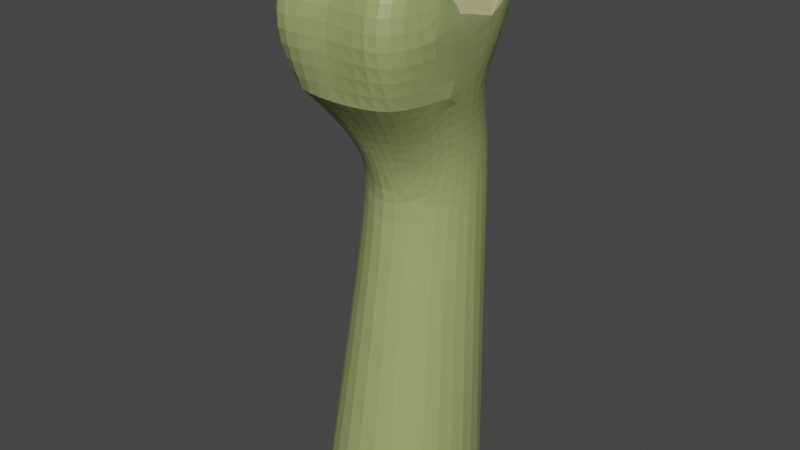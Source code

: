 # Source: Kracken.blend  (saved by Blender 3.4.6; exported with 4.5.12 LTS)
import bpy
from mathutils import Matrix  # noqa: F401  (used for matrix-valued properties, if any)

bpy.ops.wm.read_factory_settings(use_empty=True)
scene = bpy.context.scene
scene.name = 'Scene'

# ---- collections
col_collection = bpy.data.collections.new('Collection'); scene.collection.children.link(col_collection)

# ---- materials (node trees are filled in below, after node groups)
mat_skin = bpy.data.materials.new('Skin')
mat_skin.use_transparent_shadow = False
mat_mouthinsides = bpy.data.materials.new('MouthInsides')
mat_mouthinsides.use_transparent_shadow = False
mat_lips = bpy.data.materials.new('Lips')
mat_lips.use_transparent_shadow = False
mat_eyewhites = bpy.data.materials.new('EyeWhites')
mat_eyewhites.use_backface_culling = True
mat_eyewhites.use_transparent_shadow = False
mat_pupils = bpy.data.materials.new('Pupils')
mat_pupils.use_transparent_shadow = False

# ---- material node trees
mat_skin.use_nodes = True; mat_skin.node_tree.nodes.clear()
_N = mat_skin.node_tree.nodes; _L = mat_skin.node_tree.links
n0 = _N.new('ShaderNodeBsdfPrincipled'); n0.name = 'Principled BSDF'; n0.location = (10, 300)
n0.distribution = 'GGX'
n0.subsurface_method = 'RANDOM_WALK_SKIN'
n0.inputs[0].default_value = (0.3164, 0.3844, 0.1386, 1.0)
n0.inputs[3].default_value = 1.45
n0.inputs[27].default_value = (0.0, 0.0, 0.0, 1.0)
n0.inputs[28].default_value = 1.0
n1 = _N.new('ShaderNodeOutputMaterial'); n1.name = 'Material Output'; n1.location = (300, 300)
_L.new(n0.outputs[0], n1.inputs[0])
n1.is_active_output = True
mat_mouthinsides.use_nodes = True; mat_mouthinsides.node_tree.nodes.clear()
_N = mat_mouthinsides.node_tree.nodes; _L = mat_mouthinsides.node_tree.links
n0 = _N.new('ShaderNodeBsdfPrincipled'); n0.name = 'Principled BSDF'; n0.location = (10, 300)
n0.distribution = 'GGX'
n0.subsurface_method = 'RANDOM_WALK_SKIN'
n0.inputs[0].default_value = (0.04445, 0.002292, 0.0, 1.0)
n0.inputs[3].default_value = 1.45
n0.inputs[27].default_value = (0.0, 0.0, 0.0, 1.0)
n0.inputs[28].default_value = 1.0
n1 = _N.new('ShaderNodeOutputMaterial'); n1.name = 'Material Output'; n1.location = (300, 300)
_L.new(n0.outputs[0], n1.inputs[0])
n1.is_active_output = True
mat_lips.use_nodes = True; mat_lips.node_tree.nodes.clear()
_N = mat_lips.node_tree.nodes; _L = mat_lips.node_tree.links
n0 = _N.new('ShaderNodeBsdfPrincipled'); n0.name = 'Principled BSDF'; n0.location = (10, 300)
n0.distribution = 'GGX'
n0.subsurface_method = 'RANDOM_WALK_SKIN'
n0.inputs[0].default_value = (0.723, 0.6669, 0.3416, 1.0)
n0.inputs[3].default_value = 1.45
n0.inputs[27].default_value = (0.0, 0.0, 0.0, 1.0)
n0.inputs[28].default_value = 1.0
n1 = _N.new('ShaderNodeOutputMaterial'); n1.name = 'Material Output'; n1.location = (300, 300)
_L.new(n0.outputs[0], n1.inputs[0])
n1.is_active_output = True
mat_eyewhites.use_nodes = True; mat_eyewhites.node_tree.nodes.clear()
_N = mat_eyewhites.node_tree.nodes; _L = mat_eyewhites.node_tree.links
n0 = _N.new('ShaderNodeBsdfPrincipled'); n0.name = 'Principled BSDF'; n0.location = (10, 300)
n0.distribution = 'GGX'
n0.subsurface_method = 'RANDOM_WALK_SKIN'
n0.inputs[0].default_value = (1.0, 1.0, 1.0, 1.0)
n0.inputs[2].default_value = 0.0
n0.inputs[3].default_value = 1.45
n0.inputs[13].default_value = 0.0
n0.inputs[27].default_value = (0.0, 0.0, 0.0, 1.0)
n0.inputs[28].default_value = 1.0
n1 = _N.new('ShaderNodeOutputMaterial'); n1.name = 'Material Output'; n1.location = (300, 300)
_L.new(n0.outputs[0], n1.inputs[0])
n1.is_active_output = True
mat_pupils.use_nodes = True; mat_pupils.node_tree.nodes.clear()
_N = mat_pupils.node_tree.nodes; _L = mat_pupils.node_tree.links
n0 = _N.new('ShaderNodeBsdfPrincipled'); n0.name = 'Principled BSDF'; n0.location = (10, 300)
n0.distribution = 'GGX'
n0.subsurface_method = 'RANDOM_WALK_SKIN'
n0.inputs[0].default_value = (0.0, 0.0, 0.0, 1.0)
n0.inputs[1].default_value = 1.0
n0.inputs[2].default_value = 1.0
n0.inputs[3].default_value = 1.45
n0.inputs[13].default_value = 0.0
n0.inputs[27].default_value = (0.0, 0.0, 0.0, 1.0)
n0.inputs[28].default_value = 1.0
n1 = _N.new('ShaderNodeOutputMaterial'); n1.name = 'Material Output'; n1.location = (300, 300)
_L.new(n0.outputs[0], n1.inputs[0])
n1.is_active_output = True

# ---- world
world_world = bpy.data.worlds.new('World'); scene.world = world_world
world_world.use_nodes = True; world_world.node_tree.nodes.clear()
_N = world_world.node_tree.nodes; _L = world_world.node_tree.links
n0 = _N.new('ShaderNodeOutputWorld'); n0.name = 'World Output'; n0.location = (300, 300)
n1 = _N.new('ShaderNodeBackground'); n1.name = 'Background'; n1.location = (10, 300)
n1.inputs[0].default_value = (0.05088, 0.05088, 0.05088, 1.0)
_L.new(n1.outputs[0], n0.inputs[0])
n0.is_active_output = True
world_world.color = (0.05088, 0.05088, 0.05088)
world_world.use_sun_shadow = False
world_world.sun_shadow_jitter_overblur = 0.0

# ---- meshes
me_cube_001 = bpy.data.meshes.new('Cube.001')
me_cube_001.from_pydata([(0.8994, 1.111, 0.0), (0.754, 1.008, 7.771), (1.25, -1.178, 0.0), (1.218, -0.62, 7.771), (1.144, 0.3425, 7.771), (0.8291, 1.163, 5.738), (0.8073, -0.363, 5.294), (1.126, 1.115, 9.711), (1.25, -1.032, 9.711), (0.8079, 1.185, 6.353), (0.9137, -0.231, 6.163), (1.25, -0.4301, 9.711), (0.9615, 1.446, 9.711), (1.036, 1.115, 9.711), (1.036, -1.032, 9.711), (1.036, -0.5356, 9.711), (0.7142, 1.115, 10.08), (0.6819, 1.486, 10.08), (0.625, -0.9398, 10.17), (1.1, 0.3425, 9.361), (0.625, -0.5264, 10.17), (-2.995e-08, 0.3425, 9.154), (0.8518, 0.888, 9.154), (0.7572, 0.3425, 9.154), (0.8518, -0.2029, 9.154), (0.941, 0.3425, 9.361), (1.036, -2.045, 9.711), (1.083, 0.4156, 6.232), (1.036, -1.777, 7.771), (1.433, 0.1909, 0.0), (-1.364e-07, 1.56, 0.0), (-1.142e-07, 1.306, 7.771), (-1.364e-07, 1.56, 5.738), (-1.357e-07, 1.553, 6.353), (-0.004413, 1.115, 9.711), (4.683e-08, -0.5356, 9.711), (-1.445e-07, 1.653, 9.711), (-9.749e-08, 1.115, 10.22), (-1.364e-07, 1.56, 10.22), (4.602e-08, -0.5264, 10.3), (-7.763e-08, 0.888, 9.154), (1.774e-08, -0.2029, 9.154), (1.595e-07, -1.825, 7.771), (1.436e-07, -1.642, 9.711), (8.216e-08, -0.9398, 10.3), (9.026e-08, -1.032, 9.711), (1.579e-07, -1.807, 0.0), (7.794e-08, -0.8916, 5.294), (7.512e-08, -0.8593, 6.163), (1.142, 0.3879, 5.487), (0.4569, -0.5451, 6.163), (1.029, -0.7707, 2.647), (0.8643, 1.137, 2.869), (1.287, 0.2894, 2.744), (-1.364e-07, 1.56, 2.869), (1.179e-07, -1.349, 2.647), (0.781, 1.096, 7.062), (1.058, -0.2904, 6.979), (1.01, 0.3791, 7.001), (0.5892, -1.05, 6.967), (-1.25e-07, 1.429, 7.062), (1.013e-07, -1.159, 6.967), (1.384, -1.322, 8.741), (1.644e-07, -1.881, 8.741), (1.108, -2.243, 8.741), (1.315, 0.3425, 8.741), (1.112, 1.061, 8.741), (0.8948, 1.284, 8.741), (-1.255e-07, 1.435, 8.741), (1.295, -0.732, 9.383), (1.314, -0.4956, 9.101), (1.119, 1.088, 9.218), (0.6654, 1.509, 9.711), (-1.398e-07, 1.599, 10.01), (0.9444, 1.404, 9.463), (0.412, 1.524, 9.934)], [], [(58, 4, 3, 57), (60, 31, 1, 56), (54, 32, 5, 52), (53, 49, 6, 51), (4, 66, 65), (32, 33, 9, 5), (49, 27, 10, 6), (37, 16, 17, 38), (34, 13, 16, 37), (44, 18, 20, 39), (14, 15, 20, 18), (25, 15, 11, 19), (35, 15, 24, 41), (21, 41, 24, 23), (25, 13, 22, 23), (17, 16, 13, 12), (12, 13, 7), (7, 71, 12), (15, 14, 8, 11), (62, 8, 26, 64), (63, 42, 28, 64), (42, 3, 28), (26, 8, 14), (18, 44, 45, 14), (14, 45, 43, 26), (67, 68, 36, 72, 74), (13, 34, 40, 22), (56, 1, 4, 58), (12, 72, 75, 17), (52, 5, 49, 53), (15, 35, 39, 20), (5, 9, 27, 49), (6, 10, 50, 48, 47), (51, 6, 47, 55), (59, 28, 42, 61), (40, 21, 23, 22), (57, 59, 50, 10), (2, 51, 55, 46), (0, 52, 53, 29), (29, 53, 51, 2), (30, 54, 52, 0), (3, 28, 59, 57), (50, 59, 61, 48), (9, 56, 58, 27), (33, 60, 56, 9), (27, 58, 57, 10), (3, 4, 65, 62), (43, 63, 64, 26), (3, 62, 64, 28), (66, 4, 1), (1, 31, 68, 67), (67, 66, 1), (11, 69, 70, 65), (15, 25, 23, 24), (13, 25, 19, 7), (11, 65, 19), (11, 8, 69), (7, 65, 71), (19, 65, 7), (65, 70, 62), (69, 8, 62), (71, 65, 66), (12, 71, 74), (73, 75, 36), (74, 72, 12), (74, 71, 66, 67), (62, 70, 69), (17, 75, 73, 38), (36, 75, 72)])
me_cube_001.polygons.foreach_set('material_index', [0, 0, 0, 0, 0, 0, 0, 2, 2, 2, 2, 2, 1, 1, 1, 2, 2, 2, 2, 0, 0, 0, 0, 2, 0, 0, 1, 0, 2, 0, 2, 0, 0, 0, 0, 1, 0, 0, 0, 0, 0, 0, 0, 0, 0, 0, 0, 0, 0, 0, 0, 0, 2, 1, 2, 2, 2, 2, 2, 0, 0, 0, 2, 0, 2, 0, 0, 2, 0])
_uv = me_cube_001.uv_layers.new(name='UVMap')
_uv.uv.foreach_set('vector', [0.6137, 0.1422, 0.625, 0.125, 0.625, 0.2125, 0.6137, 0.2136, 0.6137, 0.875, 0.625, 0.875, 0.625, 1.0, 0.6137, 1.0, 0.4775, 0.875, 0.5799, 0.875, 0.5799, 1.0, 0.4775, 1.0, 0.4775, 0.1331, 0.5799, 0.1413, 0.5799, 0.25, 0.4775, 0.25, 0.625, 0.125, 0.625, 0.02313, 0.625, 0.08356, 0.5799, 0.875, 0.6025, 0.875, 0.6025, 1.0, 0.5799, 1.0, 0.5799, 0.1413, 0.6025, 0.1594, 0.6025, 0.25, 0.5799, 0.25, 0.7812, 0.7044, 0.8125, 0.7042, 0.8125, 0.75, 0.7812, 0.75, 0.75, 0.7046, 0.8125, 0.7042, 0.8125, 0.7042, 0.75, 0.7046, 0.7969, 0.5, 0.8125, 0.5, 0.8125, 0.6021, 0.7812, 0.6022, 0.8125, 0.5, 0.8125, 0.6021, 0.8125, 0.6021, 0.8125, 0.5, 0.8125, 0.6276, 0.8125, 0.6021, 0.875, 0.6019, 0.875, 0.6273, 0.7812, 0.6022, 0.8125, 0.6021, 0.8125, 0.6021, 0.7812, 0.6022, 0.7656, 0.6534, 0.7812, 0.6022, 0.8125, 0.6021, 0.8125, 0.6531, 0.8125, 0.6787, 0.8125, 0.7042, 0.8125, 0.7042, 0.8125, 0.6787, 0.625, 0.9375, 0.8125, 0.7042, 0.8125, 0.7042, 0.0, 0.0, 0.0, 0.0, 0.8125, 0.7042, 0.625, 0.0, 0.625, 0.0, 0.625, 0.0, 0.0, 0.0, 0.8125, 0.6021, 0.8438, 0.5, 0.875, 0.5039, 0.875, 0.6019, 0.4097, 0.1867, 0.0, 0.0, 0.8125, 0.5, 0.7188, 0.3828, 0.6797, 0.4367, 0.625, 0.3734, 0.625, 0.2656, 0.7188, 0.3828, 0.625, 0.3734, 0.625, 0.2815, 0.625, 0.2656, 0.0, 0.0, 0.0, 0.0, 0.0, 0.0, 0.7812, 0.5, 0.7656, 0.5, 0.7656, 0.5, 0.7812, 0.5, 0.7812, 0.5, 0.7656, 0.5, 0.7656, 0.5, 0.7812, 0.5, 0.3125, 0.0, 0.4688, 0.4062, 0.3125, 0.4375, 0.09624, 0.1347, 0.08006, 0.0, 0.8125, 0.7042, 0.75, 0.7046, 0.75, 0.7046, 0.8125, 0.7042, 0.6137, 0.0, 0.625, 0.0, 0.625, 0.125, 0.6137, 0.1422, 0.625, 0.9375, 0.625, 0.9279, 0.625, 0.9226, 0.625, 0.9375, 0.4775, 0.0, 0.5799, 0.0, 0.5799, 0.1413, 0.4775, 0.1331, 0.8125, 0.6021, 0.7812, 0.6022, 0.7812, 0.6022, 0.8125, 0.6021, 0.5799, 0.0, 0.6025, 0.0, 0.6025, 0.1594, 0.5799, 0.1413, 0.5799, 0.25, 0.6025, 0.25, 0.6025, 0.3125, 0.6025, 0.375, 0.5799, 0.375, 0.4775, 0.25, 0.5799, 0.25, 0.5799, 0.375, 0.4775, 0.375, 0.0, 0.0, 0.0, 0.0, 0.0, 0.0, 0.0, 0.0, 0.75, 0.7046, 0.7656, 0.6534, 0.8125, 0.6787, 0.8125, 0.7042, 0.0, 0.0, 0.0, 0.0, 0.0, 0.0, 0.0, 0.0, 0.375, 0.25, 0.4775, 0.25, 0.4775, 0.375, 0.375, 0.375, 0.375, 0.0, 0.4775, 0.0, 0.4775, 0.1331, 0.375, 0.125, 0.375, 0.125, 0.4775, 0.1331, 0.4775, 0.25, 0.375, 0.25, 0.375, 0.875, 0.4775, 0.875, 0.4775, 1.0, 0.375, 1.0, 0.0, 0.0, 0.0, 0.0, 0.0, 0.0, 0.0, 0.0, 0.0, 0.0, 0.0, 0.0, 0.0, 0.0, 0.0, 0.0, 0.6025, 0.0, 0.6137, 0.0, 0.6137, 0.1422, 0.6025, 0.1594, 0.6025, 0.875, 0.6137, 0.875, 0.6137, 1.0, 0.6025, 1.0, 0.6025, 0.1594, 0.6137, 0.1422, 0.6137, 0.2136, 0.6025, 0.25, 0.625, 0.2125, 0.625, 0.125, 0.625, 0.1111, 0.625, 0.2794, 0.7344, 0.5, 0.6797, 0.4367, 0.7188, 0.3828, 0.8125, 0.5, 0.625, 0.2125, 0.4097, 0.1867, 0.7188, 0.3828, 0.625, 0.2656, 0.625, 0.02313, 0.625, 0.125, 0.625, 0.0, 0.625, 0.0, 0.625, 0.375, 0.4688, 0.4062, 0.3125, 0.0, 0.3125, 0.0, 0.625, 0.0, 0.625, 0.0, 0.625, 0.135, 0.625, 0.1839, 0.625, 0.1757, 0.625, 0.1111, 0.8125, 0.6021, 0.8125, 0.6276, 0.8125, 0.6276, 0.8125, 0.6021, 0.8125, 0.7042, 0.8125, 0.6787, 0.875, 0.6783, 0.875, 0.7037, 0.625, 0.135, 0.625, 0.08356, 0.625, 0.1227, 0.625, 0.1678, 0.625, 0.2469, 0.625, 0.2056, 0.625, 0.0, 0.625, 0.08356, 0.625, 0.01177, 0.875, 0.6783, 0.625, 0.08356, 0.625, 0.0, 0.625, 0.1111, 0.625, 0.1757, 0.625, 0.2794, 0.625, 0.2056, 0.625, 0.25, 0.625, 0.2794, 0.625, 0.02521, 0.625, 0.08356, 0.625, 0.02313, 0.0, 0.0, 0.625, 0.0, 0.08006, 0.0, 0.625, 0.9062, 0.625, 0.9226, 0.625, 0.9062, 0.08006, 0.0, 0.09624, 0.1347, 0.0, 0.0, 0.08006, 0.0, 0.625, 0.0, 0.625, 0.0, 0.3125, 0.0, 0.625, 0.2794, 0.625, 0.1757, 0.625, 0.1839, 0.625, 0.9375, 0.625, 0.9226, 0.625, 0.9062, 0.625, 0.9062, 0.625, 0.9062, 0.625, 0.9226, 0.625, 0.9279])
me_cube_001.materials.append(mat_skin)
me_cube_001.materials.append(mat_mouthinsides)
me_cube_001.materials.append(mat_lips)
me_cube_001.use_mirror_x = True
me_cube_001.use_mirror_y = True
me_cube_001.update()
me_circle = bpy.data.meshes.new('Circle')
me_circle.from_pydata([(0.0, 1.0, 0.0), (-1.0, 0.0, 0.0), (0.0, -1.0, 0.0), (1.0, 0.0, 0.0)], [(1, 0), (2, 1), (3, 2), (0, 3)], [])
_uv = me_circle.uv_layers.new(name='UVMap')
_uv.uv.foreach_set('vector', [])
me_circle.update()
me_plane = bpy.data.meshes.new('Plane')
me_plane.from_pydata([(-0.8361, -0.4043, -0.04734), (-0.1745, -0.06186, -0.04734), (-1.13, -0.1707, -0.04734), (-0.3147, 0.2398, -0.04734), (-0.9089, 0.3185, -0.04734), (-0.6087, -0.007395, 0.1022), (-0.7588, 0.1698, 0.05787), (-0.7224, -0.1916, 0.05787), (-0.4883, 0.1698, 0.05787), (-0.8692, -0.07482, 0.05787), (-0.3916, -0.02037, 0.05787), (-0.4541, -0.3152, -0.04734), (-0.5294, -0.1714, 0.05787)], [], [(7, 12, 5), (5, 10, 8), (6, 9, 5), (8, 3, 4, 6), (9, 2, 0, 7), (10, 1, 3, 8), (5, 9, 7), (5, 8, 6), (4, 2, 9, 6), (0, 11, 12, 7), (12, 11, 1, 10), (5, 12, 10)])
me_plane.polygons.foreach_set('use_smooth', [True] * 12)
me_plane.polygons.foreach_set('material_index', [1, 1, 1, 0, 0, 0, 1, 1, 0, 0, 0, 1])
_uv = me_plane.uv_layers.new(name='UVMap')
_uv.uv.foreach_set('vector', [0.5, 0.2548, 0.6904, 0.1228, 0.5, 0.5096, 0.5, 0.5096, 0.75, 0.2548, 0.6905, 0.7548, 0.5, 0.7548, 0.25, 0.7548, 0.5, 0.5096, 0.6905, 0.7548, 1.0, 1.0, 0.5, 1.0, 0.5, 0.7548, 0.25, 0.7548, 0.0, 1.0, 0.5, 0.0, 0.5, 0.2548, 0.75, 0.2548, 1.0, 0.0, 1.0, 1.0, 0.6905, 0.7548, 0.5, 0.5096, 0.25, 0.7548, 0.5, 0.2548, 0.5, 0.5096, 0.6905, 0.7548, 0.5, 0.7548, 0.5, 1.0, 0.0, 1.0, 0.25, 0.7548, 0.5, 0.7548, 0.5, 0.0, 0.75, 0.0, 0.6904, 0.1228, 0.5, 0.2548, 0.6904, 0.1228, 0.75, 0.0, 1.0, 0.0, 0.75, 0.2548, 0.5, 0.5096, 0.6904, 0.1228, 0.75, 0.2548])
me_plane.materials.append(mat_eyewhites)
me_plane.materials.append(mat_pupils)
me_plane.update()
arm_armature_002 = bpy.data.armatures.new('Armature.002')  # bones are not reproduced

# ---- objects
ob_neckandhead = bpy.data.objects.new('NeckAndHead', me_cube_001)
ob_armature = bpy.data.objects.new('Armature', arm_armature_002)
ob_circle = bpy.data.objects.new('Circle', me_circle)
ob_eyes = bpy.data.objects.new('Eyes', me_plane)

# ---- transforms, parenting, visibility, modifiers, constraints
ob_neckandhead.parent = ob_armature
ob_neckandhead.location = (0.0, 0.0, 0.0)
ob_neckandhead.use_mesh_mirror_x = True
ob_neckandhead.use_mesh_mirror_y = True
_vg = ob_neckandhead.vertex_groups.new(name='Bone')
for _i, _w in zip([0, 2, 6, 29, 30, 46, 47, 51, 52, 53, 54, 55], [0.8758, 0.9345, 0.02444, 0.908, 0.8149, 0.9215, 0.07644, 0.7576, 0.08455, 0.1932, 0.08872, 0.8148]): _vg.add([_i], _w, 'REPLACE')
_vg = ob_neckandhead.vertex_groups.new(name='Bone.002')
for _i, _w in zip([0, 2, 5, 6, 9, 10, 27, 29, 30, 31, 32, 33, 46, 47, 48, 49, 50, 51, 52, 53, 54, 55, 56, 57, 58, 59, 60, 61], [0.1227, 0.06352, 0.8523, 0.8654, 0.1778, 0.1564, 0.1603, 0.09064, 0.1827, 0.01618, 0.8163, 0.2312, 0.07478, 0.7895, 0.2197, 0.8808, 0.1286, 0.2349, 0.9066, 0.8004, 0.8962, 0.1729, 0.05652, 0.03393, 0.03367, 0.03724, 0.08733, 0.05677]): _vg.add([_i], _w, 'REPLACE')
_vg = ob_neckandhead.vertex_groups.new(name='Bone.001')
for _i, _w in zip([1, 3, 4, 5, 6, 9, 10, 27, 28, 31, 32, 33, 42, 47, 48, 49, 50, 56, 57, 58, 59, 60, 61], [0.054, 0.04628, 0.03535, 0.1014, 0.07555, 0.5951, 0.6762, 0.6527, 0.02294, 0.08157, 0.1169, 0.4856, 0.04087, 0.09689, 0.5459, 0.08088, 0.6362, 0.1758, 0.1785, 0.1621, 0.1811, 0.2039, 0.1845]): _vg.add([_i], _w, 'REPLACE')
_vg = ob_neckandhead.vertex_groups.new(name='Bone.004')
for _i, _w in zip([1, 3, 4, 7, 8, 10, 11, 12, 13, 14, 15, 16, 17, 18, 19, 20, 21, 22, 23, 24, 25, 26, 28, 31, 34, 35, 40, 41, 42, 43, 44, 45, 48, 50, 56, 57, 58, 59, 60, 61, 62, 63, 64, 65, 66, 67, 68, 69, 70, 71, 72, 74], [0.1349, 0.6815, 0.2046, 0.2322, 0.3777, 0.01925, 0.3807, 0.1156, 0.1706, 0.2711, 0.2977, 0.05649, 0.029, 0.1218, 0.5203, 0.1175, 0.5596, 0.3173, 0.5328, 0.5021, 0.5066, 0.581, 0.7994, 0.0867, 0.05098, 0.0843, 0.2712, 0.5518, 0.8069, 0.6366, 0.01643, 0.1786, 0.07221, 0.06692, 0.02603, 0.1607, 0.05113, 0.2541, 0.02259, 0.3036, 0.7464, 0.9625, 0.8602, 0.6055, 0.4511, 0.3521, 0.1609, 0.4541, 0.6225, 0.2567, 0.06637, 0.1533]): _vg.add([_i], _w, 'REPLACE')
_vg = ob_neckandhead.vertex_groups.new(name='Bone.003')
for _i, _w in zip([1, 3, 4, 5, 7, 8, 9, 10, 11, 12, 13, 19, 22, 23, 24, 25, 27, 28, 31, 32, 33, 40, 42, 48, 50, 56, 57, 58, 59, 60, 61, 62, 64, 65, 66, 67, 68, 69, 70, 71, 72, 74], [0.6799, 0.2124, 0.6738, 0.01836, 0.06861, 0.0017, 0.2014, 0.1242, 0.03063, 0.0389, 0.05015, 0.07978, 0.07291, 0.04357, 0.001569, 0.06517, 0.1625, 0.1197, 0.6314, 0.05034, 0.2449, 0.01059, 0.1158, 0.1396, 0.1554, 0.6956, 0.6028, 0.7261, 0.5052, 0.6126, 0.44, 0.05417, 0.001808, 0.1654, 0.2479, 0.217, 0.2188, 0.03613, 0.07307, 0.107, 0.01259, 0.07466]): _vg.add([_i], _w, 'REPLACE')
_vg = ob_neckandhead.vertex_groups.new(name='Bone.006')
_vg = ob_neckandhead.vertex_groups.new(name='Bone.007')
for _i, _w in zip([3, 7, 8, 11, 13, 14, 15, 18, 19, 20, 21, 22, 23, 24, 25, 26, 28, 35, 39, 40, 41, 43, 44, 45, 62, 63, 64, 65, 66, 69, 70, 71], [0.01961, 0.05701, 0.5702, 0.5023, 0.03827, 0.6948, 0.6238, 0.8598, 0.1627, 0.8572, 0.1476, 0.09306, 0.1583, 0.3419, 0.1762, 0.384, 0.01022, 0.896, 0.9806, 0.0747, 0.3316, 0.3511, 0.9639, 0.8144, 0.1693, 0.003524, 0.09962, 0.09852, 0.01825, 0.4572, 0.2427, 0.0302]): _vg.add([_i], _w, 'REPLACE')
_vg = ob_neckandhead.vertex_groups.new(name='Bone.008')
for _i, _w in zip([1, 4, 7, 8, 11, 12, 13, 15, 16, 17, 19, 21, 22, 23, 24, 25, 31, 33, 34, 36, 37, 38, 40, 41, 56, 60, 62, 65, 66, 67, 68, 69, 70, 71, 72, 73, 74, 75], [0.1821, 0.09109, 0.7004, 0.005392, 0.108, 0.7653, 0.7342, 0.07626, 0.6916, 0.6153, 0.361, 0.8912, 0.6229, 0.4452, 0.206, 0.388, 0.2151, 0.004958, 0.9089, 0.4961, 0.187, 0.07543, 0.8817, 0.1131, 0.04836, 0.07722, 0.001692, 0.202, 0.5709, 0.6827, 0.6881, 0.05885, 0.08478, 0.6952, 0.6528, 0.1081, 0.751, 0.3772]): _vg.add([_i], _w, 'REPLACE')
_vg = ob_neckandhead.vertex_groups.new(name='Bone.009')
for _i, _w in zip([1, 4, 7, 11, 12, 13, 15, 16, 17, 19, 21, 22, 23, 24, 25, 31, 34, 36, 37, 38, 40, 41, 56, 60, 65, 66, 67, 68, 69, 70, 71, 72, 73, 74, 75], [0.1024, 0.0436, 0.6357, 0.07142, 0.8114, 0.7311, 0.05256, 0.9109, 0.9356, 0.2299, 0.2688, 0.5136, 0.2588, 0.128, 0.2464, 0.1607, 0.9273, 0.9621, 0.9821, 0.9927, 0.6226, 0.1029, 0.01071, 0.05628, 0.1148, 0.2411, 0.3856, 0.5759, 0.0269, 0.05111, 0.5851, 0.8874, 0.9903, 0.7418, 0.961]): _vg.add([_i], _w, 'REPLACE')
_m = ob_neckandhead.modifiers.new('Mirror', 'MIRROR')
_m = ob_neckandhead.modifiers.new('Subdivision', 'SUBSURF')
_m.use_limit_surface = False
_m = ob_neckandhead.modifiers.new('Armature', 'ARMATURE')
_m.object = ob_armature
ob_armature.location = (0.0, 0.0, 0.0)
ob_armature.show_in_front = True
ob_circle.location = (0.0, 0.5602, 0.0)
ob_eyes.parent = ob_armature
ob_eyes.location = (-5.96e-09, -1.403, 9.784)
ob_eyes.scale = (1.0, 0.9836, 1.0)
_vg = ob_eyes.vertex_groups.new(name='Bone')
_vg = ob_eyes.vertex_groups.new(name='Bone.002')
_vg = ob_eyes.vertex_groups.new(name='Bone.001')
_vg = ob_eyes.vertex_groups.new(name='Bone.003')
_vg = ob_eyes.vertex_groups.new(name='Bone.004')
_vg = ob_eyes.vertex_groups.new(name='Bone.007')
_vg = ob_eyes.vertex_groups.new(name='Bone.009')
_vg = ob_eyes.vertex_groups.new(name='Eyes')
_vg = ob_eyes.vertex_groups.new(name='Eyes_L')
for _i, _w in zip([5, 6, 7, 8, 9, 10, 12], [0.9306, 0.5814, 0.6642, 0.6131, 0.6093, 0.6333, 0.7243]): _vg.add([_i], _w, 'REPLACE')
_vg = ob_eyes.vertex_groups.new(name='Eyes_L.002')
for _i, _w in zip([2, 6, 7, 9], [0.9983, 0.006489, 0.03888, 0.1984]): _vg.add([_i], _w, 'REPLACE')
_vg = ob_eyes.vertex_groups.new(name='Eyes_L.003')
for _i, _w in zip([1, 10], [0.9989, 0.2043]): _vg.add([_i], _w, 'REPLACE')
_vg = ob_eyes.vertex_groups.new(name='Eyes_L.004')
for _i, _w in zip([0, 7, 9], [0.9911, 0.205, 0.07673]): _vg.add([_i], _w, 'REPLACE')
_vg = ob_eyes.vertex_groups.new(name='Eyes_L.005')
for _i, _w in zip([4, 6, 8, 9], [0.9985, 0.3186, 0.07095, 0.09255]): _vg.add([_i], _w, 'REPLACE')
_vg = ob_eyes.vertex_groups.new(name='Eyes_L.006')
for _i, _w in zip([3, 6, 8, 10], [0.9923, 0.05079, 0.2787, 0.0975]): _vg.add([_i], _w, 'REPLACE')
_vg = ob_eyes.vertex_groups.new(name='Eyes_L.007')
for _i, _w in zip([7, 10, 11, 12], [0.05294, 0.04323, 0.97, 0.2183]): _vg.add([_i], _w, 'REPLACE')
_vg = ob_eyes.vertex_groups.new(name='Eyes_R')
_vg = ob_eyes.vertex_groups.new(name='Eyes_R.002')
_vg = ob_eyes.vertex_groups.new(name='Eyes_R.003')
_vg = ob_eyes.vertex_groups.new(name='Eyes_R.004')
_vg = ob_eyes.vertex_groups.new(name='Eyes_R.005')
_vg = ob_eyes.vertex_groups.new(name='Eyes_R.006')
_vg = ob_eyes.vertex_groups.new(name='Eyes_R.007')
_m = ob_eyes.modifiers.new('Mirror', 'MIRROR')
_m = ob_eyes.modifiers.new('Armature', 'ARMATURE')
_m.object = ob_armature

# ---- collection membership
col_collection.objects.link(ob_neckandhead)
col_collection.objects.link(ob_armature)
col_collection.objects.link(ob_circle)
col_collection.objects.link(ob_eyes)

# ---- scene / render settings (as saved in the file)
scene.frame_start = 1; scene.frame_end = 250; scene.frame_set(1)
scene.render.engine = 'BLENDER_EEVEE_NEXT'
scene.cycles.sampling_pattern = 'TABULATED_SOBOL'
scene.cycles.use_light_tree = False
scene.view_settings.view_transform = 'Filmic'
bpy.context.view_layer.update()

# ---- added for rendering (the .blend has no active camera and no usable light): camera, sun
cam_auto = bpy.data.cameras.new('AutoCamera')
cam_auto.lens = 50.0
cam_auto.sensor_width = 36.0
cam_auto.clip_end = 1000.0
ob_auto_camera = bpy.data.objects.new('AutoCamera', cam_auto)
scene.collection.objects.link(ob_auto_camera)
ob_auto_camera.location = (10.5257, -12.9261, 13.5691)
ob_auto_camera.rotation_euler = (1.09748, -7.21219e-08, 0.694738)
scene.camera = ob_auto_camera
light_auto_sun = bpy.data.lights.new('AutoSun', 'SUN')
light_auto_sun.energy = 3.0
light_auto_sun.angle = 0.0523599
ob_auto_sun = bpy.data.objects.new('AutoSun', light_auto_sun)
scene.collection.objects.link(ob_auto_sun)
ob_auto_sun.rotation_euler = (0.872665, 0.174533, 0.523599)
bpy.context.view_layer.update()
